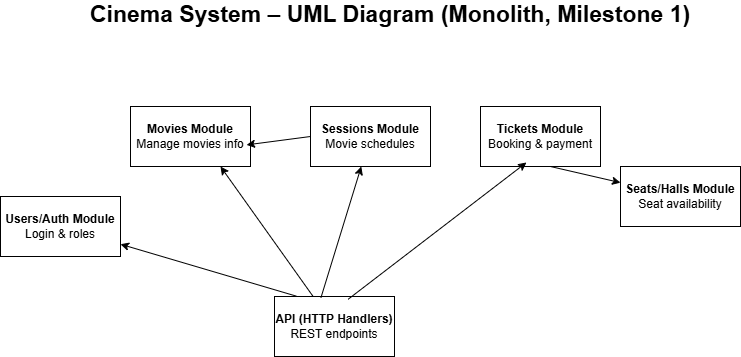

The diagram above was exported from draw.io. Its source (the exported page's mxGraphModel, read from the mxfile embedded in the PNG):
<mxGraphModel dx="994" dy="544" grid="1" gridSize="10" guides="1" tooltips="1" connect="1" arrows="1" fold="1" page="1" pageScale="1" pageWidth="827" pageHeight="1169" math="0" shadow="0">
  <root>
    <mxCell id="0" />
    <mxCell id="1" parent="0" />
    <mxCell id="hOaZBlcW8EfgD4xg1j_k-1" parent="1" style="rounded=0;whiteSpace=wrap;html=1;" value="&lt;b&gt;API (HTTP Handlers)&lt;/b&gt;&lt;div&gt;REST endpoints&lt;/div&gt;" vertex="1">
      <mxGeometry height="60" width="120" x="294" y="340" as="geometry" />
    </mxCell>
    <mxCell id="hOaZBlcW8EfgD4xg1j_k-2" parent="1" style="rounded=0;whiteSpace=wrap;html=1;" value="&lt;strong data-start=&quot;1488&quot; data-end=&quot;1505&quot;&gt;Movies Module&lt;/strong&gt;&lt;div&gt;&lt;span data-start=&quot;1488&quot; data-end=&quot;1505&quot;&gt;Manage movies info&lt;/span&gt;&lt;/div&gt;" vertex="1">
      <mxGeometry height="60" width="120" x="150" y="150" as="geometry" />
    </mxCell>
    <mxCell id="hOaZBlcW8EfgD4xg1j_k-3" parent="1" style="rounded=0;whiteSpace=wrap;html=1;" value="&lt;b&gt;Sessions Module&lt;/b&gt;&lt;div&gt;Movie schedules&lt;/div&gt;" vertex="1">
      <mxGeometry height="60" width="120" x="330" y="150" as="geometry" />
    </mxCell>
    <mxCell id="hOaZBlcW8EfgD4xg1j_k-5" parent="1" style="rounded=0;whiteSpace=wrap;html=1;" value="&lt;b&gt;Users/Auth Module&lt;/b&gt;&lt;div&gt;Login &amp;amp; roles&lt;/div&gt;" vertex="1">
      <mxGeometry height="60" width="120" x="20" y="240" as="geometry" />
    </mxCell>
    <mxCell id="hOaZBlcW8EfgD4xg1j_k-6" parent="1" style="rounded=0;whiteSpace=wrap;html=1;" value="&lt;b&gt;Tickets Module&lt;/b&gt;&lt;div&gt;Booking &amp;amp; payment&lt;/div&gt;" vertex="1">
      <mxGeometry height="60" width="120" x="500" y="150" as="geometry" />
    </mxCell>
    <mxCell id="hOaZBlcW8EfgD4xg1j_k-4" parent="1" style="rounded=0;whiteSpace=wrap;html=1;" value="&lt;b&gt;Seats/Halls Module&lt;/b&gt;&lt;div&gt;Seat availability&lt;/div&gt;" vertex="1">
      <mxGeometry height="60" width="120" x="640" y="210" as="geometry" />
    </mxCell>
    <mxCell id="hOaZBlcW8EfgD4xg1j_k-9" edge="1" parent="1" source="hOaZBlcW8EfgD4xg1j_k-1" style="endArrow=classic;html=1;rounded=0;entryX=0.75;entryY=1;entryDx=0;entryDy=0;" target="hOaZBlcW8EfgD4xg1j_k-2" value="">
      <mxGeometry height="50" relative="1" width="50" as="geometry">
        <mxPoint x="390" y="290" as="sourcePoint" />
        <mxPoint x="440" y="240" as="targetPoint" />
      </mxGeometry>
    </mxCell>
    <mxCell id="hOaZBlcW8EfgD4xg1j_k-10" edge="1" parent="1" source="hOaZBlcW8EfgD4xg1j_k-1" style="endArrow=classic;html=1;rounded=0;exitX=0.387;exitY=0.02;exitDx=0;exitDy=0;exitPerimeter=0;" target="hOaZBlcW8EfgD4xg1j_k-3" value="">
      <mxGeometry height="50" relative="1" width="50" as="geometry">
        <mxPoint x="390" y="290" as="sourcePoint" />
        <mxPoint x="440" y="240" as="targetPoint" />
      </mxGeometry>
    </mxCell>
    <mxCell id="hOaZBlcW8EfgD4xg1j_k-11" edge="1" parent="1" source="hOaZBlcW8EfgD4xg1j_k-1" style="endArrow=classic;html=1;rounded=0;entryX=0.383;entryY=0.933;entryDx=0;entryDy=0;entryPerimeter=0;exitX=0.613;exitY=0.047;exitDx=0;exitDy=0;exitPerimeter=0;" target="hOaZBlcW8EfgD4xg1j_k-6" value="">
      <mxGeometry height="50" relative="1" width="50" as="geometry">
        <mxPoint x="390" y="290" as="sourcePoint" />
        <mxPoint x="440" y="240" as="targetPoint" />
      </mxGeometry>
    </mxCell>
    <mxCell id="hOaZBlcW8EfgD4xg1j_k-12" edge="1" parent="1" source="hOaZBlcW8EfgD4xg1j_k-1" style="endArrow=classic;html=1;rounded=0;exitX=0.18;exitY=-0.007;exitDx=0;exitDy=0;exitPerimeter=0;" target="hOaZBlcW8EfgD4xg1j_k-5" value="">
      <mxGeometry height="50" relative="1" width="50" as="geometry">
        <mxPoint x="390" y="290" as="sourcePoint" />
        <mxPoint x="440" y="240" as="targetPoint" />
      </mxGeometry>
    </mxCell>
    <mxCell id="hOaZBlcW8EfgD4xg1j_k-13" edge="1" parent="1" source="hOaZBlcW8EfgD4xg1j_k-6" style="endArrow=classic;html=1;rounded=0;exitX=0.583;exitY=1;exitDx=0;exitDy=0;exitPerimeter=0;" target="hOaZBlcW8EfgD4xg1j_k-4" value="">
      <mxGeometry height="50" relative="1" width="50" as="geometry">
        <mxPoint x="390" y="290" as="sourcePoint" />
        <mxPoint x="440" y="240" as="targetPoint" />
      </mxGeometry>
    </mxCell>
    <mxCell id="hOaZBlcW8EfgD4xg1j_k-14" edge="1" parent="1" source="hOaZBlcW8EfgD4xg1j_k-3" style="endArrow=classic;html=1;rounded=0;entryX=0.967;entryY=0.64;entryDx=0;entryDy=0;entryPerimeter=0;exitX=0;exitY=0.5;exitDx=0;exitDy=0;" target="hOaZBlcW8EfgD4xg1j_k-2" value="">
      <mxGeometry height="50" relative="1" width="50" as="geometry">
        <mxPoint x="390" y="290" as="sourcePoint" />
        <mxPoint x="440" y="240" as="targetPoint" />
      </mxGeometry>
    </mxCell>
    <mxCell id="hOaZBlcW8EfgD4xg1j_k-15" parent="1" style="text;html=1;whiteSpace=wrap;strokeColor=none;fillColor=none;align=center;verticalAlign=middle;rounded=0;" value="&lt;div&gt;&lt;b&gt;&lt;font style=&quot;font-size: 23px;&quot;&gt;Cinema System – UML Diagram (Monolith, Milestone 1)&lt;/font&gt;&lt;/b&gt;&lt;/div&gt;&lt;div&gt;&lt;br&gt;&lt;/div&gt;" vertex="1">
      <mxGeometry height="30" width="640" x="90" y="50" as="geometry" />
    </mxCell>
  </root>
</mxGraphModel>